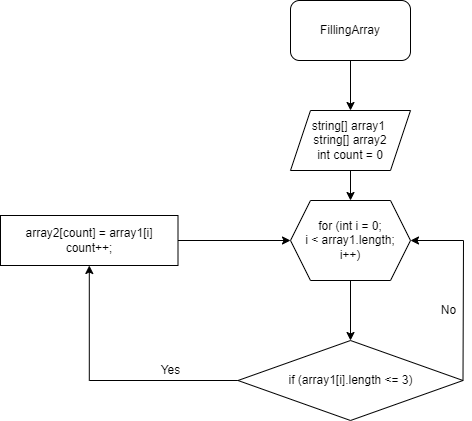

The diagram above was exported from draw.io. Its source (the exported page's mxGraphModel, read from the mxfile embedded in the PNG):
<mxGraphModel dx="629" dy="566" grid="1" gridSize="10" guides="1" tooltips="1" connect="1" arrows="1" fold="1" page="1" pageScale="1" pageWidth="827" pageHeight="1169" math="0" shadow="0">
  <root>
    <mxCell id="0" />
    <mxCell id="1" parent="0" />
    <mxCell id="DnkCzbvQFBXvj7n7dTfT-9" value="" style="edgeStyle=orthogonalEdgeStyle;rounded=0;orthogonalLoop=1;jettySize=auto;html=1;" parent="1" source="DnkCzbvQFBXvj7n7dTfT-1" target="DnkCzbvQFBXvj7n7dTfT-2" edge="1">
      <mxGeometry relative="1" as="geometry" />
    </mxCell>
    <mxCell id="DnkCzbvQFBXvj7n7dTfT-1" value="FillingArray" style="rounded=1;whiteSpace=wrap;html=1;" parent="1" vertex="1">
      <mxGeometry x="330" y="10" width="120" height="60" as="geometry" />
    </mxCell>
    <mxCell id="DnkCzbvQFBXvj7n7dTfT-8" value="" style="edgeStyle=orthogonalEdgeStyle;rounded=0;orthogonalLoop=1;jettySize=auto;html=1;" parent="1" source="DnkCzbvQFBXvj7n7dTfT-2" target="DnkCzbvQFBXvj7n7dTfT-3" edge="1">
      <mxGeometry relative="1" as="geometry" />
    </mxCell>
    <mxCell id="DnkCzbvQFBXvj7n7dTfT-2" value="string[] array1&amp;nbsp;&lt;br&gt;string[] array2&lt;br&gt;int count = 0" style="shape=parallelogram;perimeter=parallelogramPerimeter;whiteSpace=wrap;html=1;fixedSize=1;" parent="1" vertex="1">
      <mxGeometry x="330" y="120" width="120" height="60" as="geometry" />
    </mxCell>
    <mxCell id="DnkCzbvQFBXvj7n7dTfT-7" value="" style="edgeStyle=orthogonalEdgeStyle;rounded=0;orthogonalLoop=1;jettySize=auto;html=1;" parent="1" source="DnkCzbvQFBXvj7n7dTfT-3" target="DnkCzbvQFBXvj7n7dTfT-4" edge="1">
      <mxGeometry relative="1" as="geometry" />
    </mxCell>
    <mxCell id="DnkCzbvQFBXvj7n7dTfT-3" value="for (int i = 0;&lt;br&gt;i &amp;lt; array1.length;&lt;br&gt;i++)" style="shape=hexagon;perimeter=hexagonPerimeter2;whiteSpace=wrap;html=1;fixedSize=1;" parent="1" vertex="1">
      <mxGeometry x="330" y="210" width="120" height="80" as="geometry" />
    </mxCell>
    <mxCell id="B7fp_Nzf1htRCQnwWERk-2" value="" style="edgeStyle=orthogonalEdgeStyle;rounded=0;orthogonalLoop=1;jettySize=auto;html=1;" parent="1" source="DnkCzbvQFBXvj7n7dTfT-4" target="DnkCzbvQFBXvj7n7dTfT-5" edge="1">
      <mxGeometry relative="1" as="geometry" />
    </mxCell>
    <mxCell id="DnkCzbvQFBXvj7n7dTfT-4" value="if (array1[i].length &amp;lt;= 3)" style="rhombus;whiteSpace=wrap;html=1;" parent="1" vertex="1">
      <mxGeometry x="277.5" y="350" width="225" height="80" as="geometry" />
    </mxCell>
    <mxCell id="DnkCzbvQFBXvj7n7dTfT-17" value="" style="edgeStyle=orthogonalEdgeStyle;rounded=0;orthogonalLoop=1;jettySize=auto;html=1;" parent="1" source="DnkCzbvQFBXvj7n7dTfT-5" target="DnkCzbvQFBXvj7n7dTfT-3" edge="1">
      <mxGeometry relative="1" as="geometry" />
    </mxCell>
    <mxCell id="DnkCzbvQFBXvj7n7dTfT-5" value="array2[count] = array1[i]&lt;br&gt;count++;" style="whiteSpace=wrap;html=1;" parent="1" vertex="1">
      <mxGeometry x="40" y="225" width="177.5" height="50" as="geometry" />
    </mxCell>
    <mxCell id="B7fp_Nzf1htRCQnwWERk-4" value="" style="endArrow=classic;html=1;rounded=0;exitX=1;exitY=0.5;exitDx=0;exitDy=0;entryX=1;entryY=0.5;entryDx=0;entryDy=0;" parent="1" source="DnkCzbvQFBXvj7n7dTfT-4" target="DnkCzbvQFBXvj7n7dTfT-3" edge="1">
      <mxGeometry width="50" height="50" relative="1" as="geometry">
        <mxPoint x="510" y="260" as="sourcePoint" />
        <mxPoint x="350" y="275" as="targetPoint" />
        <Array as="points">
          <mxPoint x="503" y="250" />
        </Array>
      </mxGeometry>
    </mxCell>
    <mxCell id="B7fp_Nzf1htRCQnwWERk-6" value="Yes" style="text;html=1;align=center;verticalAlign=middle;resizable=0;points=[];autosize=1;strokeColor=none;fillColor=none;" parent="1" vertex="1">
      <mxGeometry x="190" y="370" width="40" height="20" as="geometry" />
    </mxCell>
    <mxCell id="B7fp_Nzf1htRCQnwWERk-10" value="No" style="text;html=1;align=center;verticalAlign=middle;resizable=0;points=[];autosize=1;strokeColor=none;fillColor=none;" parent="1" vertex="1">
      <mxGeometry x="472.5" y="310" width="30" height="20" as="geometry" />
    </mxCell>
  </root>
</mxGraphModel>